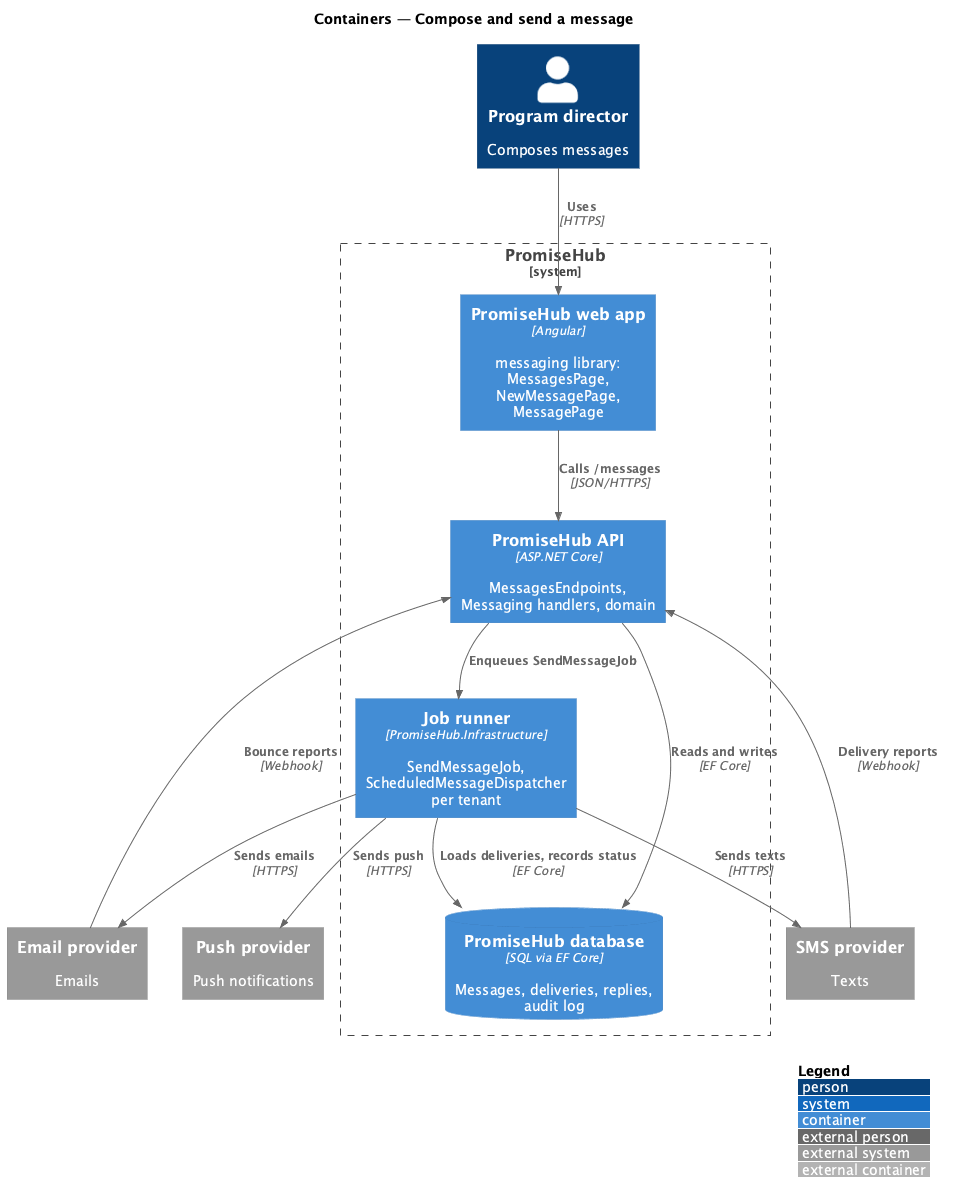

The diagram above was rendered by PlantUML. Its source (embedded in the PNG):
@startuml
!include <C4/C4_Container>
LAYOUT_WITH_LEGEND()
title Containers — Compose and send a message

Person(director, "Program director", "Composes messages")
System_Boundary(promisehub, "PromiseHub") {
  Container(web, "PromiseHub web app", "Angular", "messaging library: MessagesPage, NewMessagePage, MessagePage")
  Container(api, "PromiseHub API", "ASP.NET Core", "MessagesEndpoints, Messaging handlers, domain")
  Container(jobs, "Job runner", "PromiseHub.Infrastructure", "SendMessageJob, ScheduledMessageDispatcher per tenant")
  ContainerDb(db, "PromiseHub database", "SQL via EF Core", "Messages, deliveries, replies, audit log")
}
System_Ext(sms, "SMS provider", "Texts")
System_Ext(email, "Email provider", "Emails")
System_Ext(push, "Push provider", "Push notifications")

Rel(director, web, "Uses", "HTTPS")
Rel(web, api, "Calls /messages", "JSON/HTTPS")
Rel(api, db, "Reads and writes", "EF Core")
Rel(api, jobs, "Enqueues SendMessageJob")
Rel(jobs, db, "Loads deliveries, records status", "EF Core")
Rel(jobs, sms, "Sends texts", "HTTPS")
Rel(jobs, email, "Sends emails", "HTTPS")
Rel(jobs, push, "Sends push", "HTTPS")
Rel_Back(api, sms, "Delivery reports", "Webhook")
Rel_Back(api, email, "Bounce reports", "Webhook")
@enduml